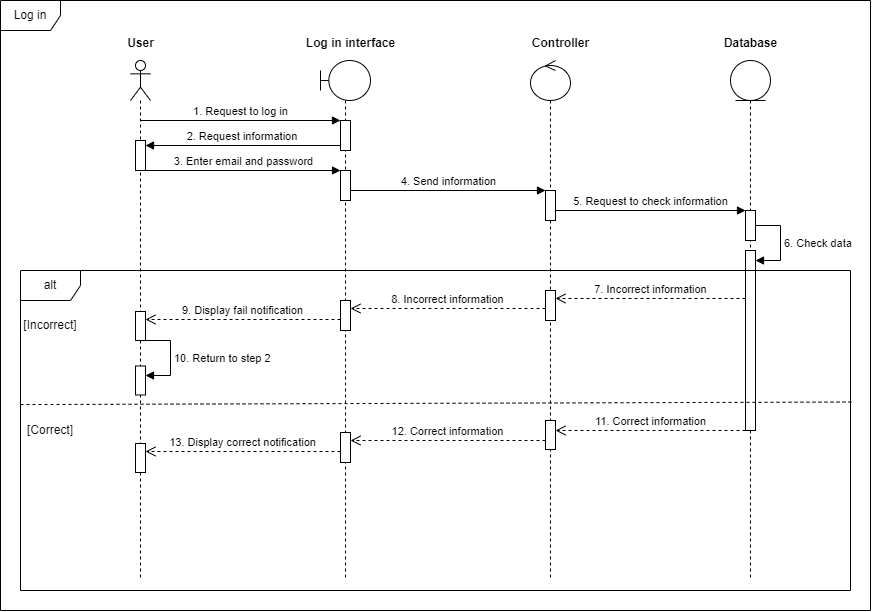

The diagram above was exported from draw.io. Its source (the exported page's mxGraphModel, read from the mxfile embedded in the PNG):
<mxGraphModel dx="2035" dy="1018" grid="1" gridSize="10" guides="1" tooltips="1" connect="1" arrows="1" fold="1" page="1" pageScale="1" pageWidth="850" pageHeight="1100" math="0" shadow="0">
  <root>
    <mxCell id="0" />
    <mxCell id="1" parent="0" />
    <mxCell id="2" value="Log in" style="shape=umlFrame;whiteSpace=wrap;html=1;pointerEvents=0;" vertex="1" parent="1">
      <mxGeometry x="20" y="60" width="870" height="610" as="geometry" />
    </mxCell>
    <mxCell id="3" value="" style="shape=umlLifeline;perimeter=lifelinePerimeter;whiteSpace=wrap;html=1;container=1;dropTarget=0;collapsible=0;recursiveResize=0;outlineConnect=0;portConstraint=eastwest;newEdgeStyle={&quot;curved&quot;:0,&quot;rounded&quot;:0};participant=umlActor;" vertex="1" parent="1">
      <mxGeometry x="150" y="120" width="20" height="520" as="geometry" />
    </mxCell>
    <mxCell id="4" value="" style="html=1;points=[[0,0,0,0,5],[0,1,0,0,-5],[1,0,0,0,5],[1,1,0,0,-5]];perimeter=orthogonalPerimeter;outlineConnect=0;targetShapes=umlLifeline;portConstraint=eastwest;newEdgeStyle={&quot;curved&quot;:0,&quot;rounded&quot;:0};" vertex="1" parent="3">
      <mxGeometry x="5" y="80" width="10" height="30" as="geometry" />
    </mxCell>
    <mxCell id="5" value="" style="shape=umlLifeline;perimeter=lifelinePerimeter;whiteSpace=wrap;html=1;container=1;dropTarget=0;collapsible=0;recursiveResize=0;outlineConnect=0;portConstraint=eastwest;newEdgeStyle={&quot;curved&quot;:0,&quot;rounded&quot;:0};participant=umlBoundary;" vertex="1" parent="1">
      <mxGeometry x="340" y="120" width="50" height="520" as="geometry" />
    </mxCell>
    <mxCell id="6" value="" style="html=1;points=[[0,0,0,0,5],[0,1,0,0,-5],[1,0,0,0,5],[1,1,0,0,-5]];perimeter=orthogonalPerimeter;outlineConnect=0;targetShapes=umlLifeline;portConstraint=eastwest;newEdgeStyle={&quot;curved&quot;:0,&quot;rounded&quot;:0};" vertex="1" parent="5">
      <mxGeometry x="20" y="60" width="10" height="30" as="geometry" />
    </mxCell>
    <mxCell id="7" value="" style="html=1;points=[[0,0,0,0,5],[0,1,0,0,-5],[1,0,0,0,5],[1,1,0,0,-5]];perimeter=orthogonalPerimeter;outlineConnect=0;targetShapes=umlLifeline;portConstraint=eastwest;newEdgeStyle={&quot;curved&quot;:0,&quot;rounded&quot;:0};" vertex="1" parent="5">
      <mxGeometry x="20" y="110" width="10" height="30" as="geometry" />
    </mxCell>
    <mxCell id="8" value="" style="shape=umlLifeline;perimeter=lifelinePerimeter;whiteSpace=wrap;html=1;container=1;dropTarget=0;collapsible=0;recursiveResize=0;outlineConnect=0;portConstraint=eastwest;newEdgeStyle={&quot;curved&quot;:0,&quot;rounded&quot;:0};participant=umlEntity;" vertex="1" parent="1">
      <mxGeometry x="750" y="120" width="40" height="520" as="geometry" />
    </mxCell>
    <mxCell id="9" value="" style="html=1;points=[[0,0,0,0,5],[0,1,0,0,-5],[1,0,0,0,5],[1,1,0,0,-5]];perimeter=orthogonalPerimeter;outlineConnect=0;targetShapes=umlLifeline;portConstraint=eastwest;newEdgeStyle={&quot;curved&quot;:0,&quot;rounded&quot;:0};" vertex="1" parent="8">
      <mxGeometry x="15" y="150" width="10" height="30" as="geometry" />
    </mxCell>
    <mxCell id="10" value="5. Request to check information" style="html=1;verticalAlign=bottom;endArrow=block;curved=0;rounded=0;" edge="1" parent="8" target="9">
      <mxGeometry width="80" relative="1" as="geometry">
        <mxPoint x="-175" y="150" as="sourcePoint" />
        <mxPoint x="265" y="210" as="targetPoint" />
      </mxGeometry>
    </mxCell>
    <mxCell id="11" value="" style="html=1;points=[[0,0,0,0,5],[0,1,0,0,-5],[1,0,0,0,5],[1,1,0,0,-5]];perimeter=orthogonalPerimeter;outlineConnect=0;targetShapes=umlLifeline;portConstraint=eastwest;newEdgeStyle={&quot;curved&quot;:0,&quot;rounded&quot;:0};" vertex="1" parent="8">
      <mxGeometry x="15" y="190" width="10" height="180" as="geometry" />
    </mxCell>
    <mxCell id="12" value="6. Check data" style="html=1;align=left;spacingLeft=2;endArrow=block;rounded=0;edgeStyle=orthogonalEdgeStyle;curved=0;rounded=0;" edge="1" parent="8" source="9" target="11">
      <mxGeometry relative="1" as="geometry">
        <mxPoint x="30" y="170" as="sourcePoint" />
        <Array as="points">
          <mxPoint x="50" y="165" />
          <mxPoint x="50" y="200" />
        </Array>
      </mxGeometry>
    </mxCell>
    <mxCell id="13" value="" style="shape=umlLifeline;perimeter=lifelinePerimeter;whiteSpace=wrap;html=1;container=1;dropTarget=0;collapsible=0;recursiveResize=0;outlineConnect=0;portConstraint=eastwest;newEdgeStyle={&quot;curved&quot;:0,&quot;rounded&quot;:0};participant=umlControl;" vertex="1" parent="1">
      <mxGeometry x="550" y="120" width="40" height="520" as="geometry" />
    </mxCell>
    <mxCell id="14" value="" style="html=1;points=[[0,0,0,0,5],[0,1,0,0,-5],[1,0,0,0,5],[1,1,0,0,-5]];perimeter=orthogonalPerimeter;outlineConnect=0;targetShapes=umlLifeline;portConstraint=eastwest;newEdgeStyle={&quot;curved&quot;:0,&quot;rounded&quot;:0};" vertex="1" parent="13">
      <mxGeometry x="15" y="130" width="10" height="30" as="geometry" />
    </mxCell>
    <mxCell id="15" value="" style="html=1;points=[[0,0,0,0,5],[0,1,0,0,-5],[1,0,0,0,5],[1,1,0,0,-5]];perimeter=orthogonalPerimeter;outlineConnect=0;targetShapes=umlLifeline;portConstraint=eastwest;newEdgeStyle={&quot;curved&quot;:0,&quot;rounded&quot;:0};" vertex="1" parent="13">
      <mxGeometry x="15" y="230" width="10" height="30" as="geometry" />
    </mxCell>
    <mxCell id="16" value="" style="html=1;points=[[0,0,0,0,5],[0,1,0,0,-5],[1,0,0,0,5],[1,1,0,0,-5]];perimeter=orthogonalPerimeter;outlineConnect=0;targetShapes=umlLifeline;portConstraint=eastwest;newEdgeStyle={&quot;curved&quot;:0,&quot;rounded&quot;:0};" vertex="1" parent="13">
      <mxGeometry x="15" y="360" width="10" height="29" as="geometry" />
    </mxCell>
    <mxCell id="17" value="Database" style="text;align=center;fontStyle=1;verticalAlign=middle;spacingLeft=3;spacingRight=3;strokeColor=none;rotatable=0;points=[[0,0.5],[1,0.5]];portConstraint=eastwest;html=1;" vertex="1" parent="1">
      <mxGeometry x="730" y="90" width="80" height="26" as="geometry" />
    </mxCell>
    <mxCell id="18" value="Contr&lt;span style=&quot;color: rgba(0, 0, 0, 0); font-family: monospace; font-size: 0px; font-weight: 400; text-align: start;&quot;&gt;%3CmxGraphModel%3E%3Croot%3E%3CmxCell%20id%3D%220%22%2F%3E%3CmxCell%20id%3D%221%22%20parent%3D%220%22%2F%3E%3CmxCell%20id%3D%222%22%20value%3D%22Database%22%20style%3D%22text%3Balign%3Dcenter%3BfontStyle%3D1%3BverticalAlign%3Dmiddle%3BspacingLeft%3D3%3BspacingRight%3D3%3BstrokeColor%3Dnone%3Brotatable%3D0%3Bpoints%3D%5B%5B0%2C0.5%5D%2C%5B1%2C0.5%5D%5D%3BportConstraint%3Deastwest%3Bhtml%3D1%3B%22%20vertex%3D%221%22%20parent%3D%221%22%3E%3CmxGeometry%20x%3D%22760%22%20y%3D%2290%22%20width%3D%2280%22%20height%3D%2226%22%20as%3D%22geometry%22%2F%3E%3C%2FmxCell%3E%3C%2Froot%3E%3C%2FmxGraphModel%3E&lt;/span&gt;oller" style="text;align=center;fontStyle=1;verticalAlign=middle;spacingLeft=3;spacingRight=3;strokeColor=none;rotatable=0;points=[[0,0.5],[1,0.5]];portConstraint=eastwest;html=1;" vertex="1" parent="1">
      <mxGeometry x="540" y="90" width="80" height="26" as="geometry" />
    </mxCell>
    <mxCell id="19" value="User" style="text;align=center;fontStyle=1;verticalAlign=middle;spacingLeft=3;spacingRight=3;strokeColor=none;rotatable=0;points=[[0,0.5],[1,0.5]];portConstraint=eastwest;html=1;" vertex="1" parent="1">
      <mxGeometry x="120" y="90" width="80" height="26" as="geometry" />
    </mxCell>
    <mxCell id="20" value="Log in interface" style="text;align=center;fontStyle=1;verticalAlign=middle;spacingLeft=3;spacingRight=3;strokeColor=none;rotatable=0;points=[[0,0.5],[1,0.5]];portConstraint=eastwest;html=1;" vertex="1" parent="1">
      <mxGeometry x="330" y="90" width="80" height="26" as="geometry" />
    </mxCell>
    <mxCell id="21" value="1. Request to log in" style="html=1;verticalAlign=bottom;endArrow=block;curved=0;rounded=0;" edge="1" target="6" parent="1">
      <mxGeometry width="80" relative="1" as="geometry">
        <mxPoint x="160" y="180" as="sourcePoint" />
        <mxPoint x="240" y="180" as="targetPoint" />
      </mxGeometry>
    </mxCell>
    <mxCell id="22" value="2. Request information&amp;nbsp;" style="html=1;verticalAlign=bottom;endArrow=block;curved=0;rounded=0;exitX=0;exitY=1;exitDx=0;exitDy=-5;exitPerimeter=0;" edge="1" source="6" target="4" parent="1">
      <mxGeometry x="-0.002" width="80" relative="1" as="geometry">
        <mxPoint x="330" y="260" as="sourcePoint" />
        <mxPoint x="410" y="260" as="targetPoint" />
        <mxPoint as="offset" />
      </mxGeometry>
    </mxCell>
    <mxCell id="23" value="3. Enter email and password" style="html=1;verticalAlign=bottom;endArrow=block;curved=0;rounded=0;" edge="1" source="4" target="7" parent="1">
      <mxGeometry x="0.0022" width="80" relative="1" as="geometry">
        <mxPoint x="565" y="245" as="sourcePoint" />
        <mxPoint x="615" y="290" as="targetPoint" />
        <mxPoint as="offset" />
      </mxGeometry>
    </mxCell>
    <mxCell id="24" value="4. Send information" style="html=1;verticalAlign=bottom;endArrow=block;curved=0;rounded=0;" edge="1" source="7" target="14" parent="1">
      <mxGeometry width="80" relative="1" as="geometry">
        <mxPoint x="360" y="260" as="sourcePoint" />
        <mxPoint x="810" y="310" as="targetPoint" />
      </mxGeometry>
    </mxCell>
    <mxCell id="25" value="7. Incorrect information" style="html=1;verticalAlign=bottom;endArrow=open;dashed=1;endSize=8;curved=0;rounded=0;" edge="1" parent="1">
      <mxGeometry relative="1" as="geometry">
        <mxPoint x="765" y="358" as="sourcePoint" />
        <mxPoint x="575" y="358" as="targetPoint" />
      </mxGeometry>
    </mxCell>
    <mxCell id="26" value="alt" style="shape=umlFrame;whiteSpace=wrap;html=1;pointerEvents=0;" vertex="1" parent="1">
      <mxGeometry x="40" y="330" width="830" height="320" as="geometry" />
    </mxCell>
    <mxCell id="27" value="" style="html=1;points=[[0,0,0,0,5],[0,1,0,0,-5],[1,0,0,0,5],[1,1,0,0,-5]];perimeter=orthogonalPerimeter;outlineConnect=0;targetShapes=umlLifeline;portConstraint=eastwest;newEdgeStyle={&quot;curved&quot;:0,&quot;rounded&quot;:0};" vertex="1" parent="1">
      <mxGeometry x="360" y="360" width="10" height="30" as="geometry" />
    </mxCell>
    <mxCell id="28" value="8. Incorrect information" style="html=1;verticalAlign=bottom;endArrow=open;dashed=1;endSize=8;curved=0;rounded=0;" edge="1" source="15" parent="1">
      <mxGeometry x="0.0012" relative="1" as="geometry">
        <mxPoint x="560" y="368" as="sourcePoint" />
        <mxPoint x="370" y="368" as="targetPoint" />
        <mxPoint as="offset" />
      </mxGeometry>
    </mxCell>
    <mxCell id="29" value="" style="html=1;points=[[0,0,0,0,5],[0,1,0,0,-5],[1,0,0,0,5],[1,1,0,0,-5]];perimeter=orthogonalPerimeter;outlineConnect=0;targetShapes=umlLifeline;portConstraint=eastwest;newEdgeStyle={&quot;curved&quot;:0,&quot;rounded&quot;:0};" vertex="1" parent="1">
      <mxGeometry x="155" y="371" width="10" height="29" as="geometry" />
    </mxCell>
    <mxCell id="30" value="9. Display fail notification" style="html=1;verticalAlign=bottom;endArrow=open;dashed=1;endSize=8;curved=0;rounded=0;" edge="1" parent="1">
      <mxGeometry relative="1" as="geometry">
        <mxPoint x="360" y="379" as="sourcePoint" />
        <mxPoint x="165" y="379" as="targetPoint" />
      </mxGeometry>
    </mxCell>
    <mxCell id="31" value="10. Return to step 2" style="html=1;align=left;spacingLeft=2;endArrow=block;rounded=0;edgeStyle=orthogonalEdgeStyle;curved=0;rounded=0;" edge="1" parent="1">
      <mxGeometry relative="1" as="geometry">
        <mxPoint x="165" y="400" as="sourcePoint" />
        <Array as="points">
          <mxPoint x="190" y="400" />
          <mxPoint x="190" y="435" />
        </Array>
        <mxPoint x="165" y="435" as="targetPoint" />
      </mxGeometry>
    </mxCell>
    <mxCell id="32" value="" style="html=1;points=[[0,0,0,0,5],[0,1,0,0,-5],[1,0,0,0,5],[1,1,0,0,-5]];perimeter=orthogonalPerimeter;outlineConnect=0;targetShapes=umlLifeline;portConstraint=eastwest;newEdgeStyle={&quot;curved&quot;:0,&quot;rounded&quot;:0};" vertex="1" parent="1">
      <mxGeometry x="155" y="425.5" width="10" height="29" as="geometry" />
    </mxCell>
    <mxCell id="33" value="" style="endArrow=none;dashed=1;html=1;rounded=0;exitX=0;exitY=0.469;exitDx=0;exitDy=0;exitPerimeter=0;entryX=1.001;entryY=0.461;entryDx=0;entryDy=0;entryPerimeter=0;" edge="1" parent="1">
      <mxGeometry width="50" height="50" relative="1" as="geometry">
        <mxPoint x="40" y="464.08000000000004" as="sourcePoint" />
        <mxPoint x="870.8300000000002" y="461.5200000000001" as="targetPoint" />
      </mxGeometry>
    </mxCell>
    <mxCell id="34" value="[Incorrect]" style="text;html=1;align=center;verticalAlign=middle;whiteSpace=wrap;rounded=0;" vertex="1" parent="1">
      <mxGeometry x="40" y="370" width="60" height="30" as="geometry" />
    </mxCell>
    <mxCell id="35" value="[Correct]" style="text;html=1;align=center;verticalAlign=middle;whiteSpace=wrap;rounded=0;" vertex="1" parent="1">
      <mxGeometry x="40" y="475" width="60" height="30" as="geometry" />
    </mxCell>
    <mxCell id="36" value="11. Correct information" style="html=1;verticalAlign=bottom;endArrow=open;dashed=1;endSize=8;curved=0;rounded=0;" edge="1" parent="1">
      <mxGeometry relative="1" as="geometry">
        <mxPoint x="765" y="490" as="sourcePoint" />
        <mxPoint x="575" y="490" as="targetPoint" />
      </mxGeometry>
    </mxCell>
    <mxCell id="37" value="" style="html=1;points=[[0,0,0,0,5],[0,1,0,0,-5],[1,0,0,0,5],[1,1,0,0,-5]];perimeter=orthogonalPerimeter;outlineConnect=0;targetShapes=umlLifeline;portConstraint=eastwest;newEdgeStyle={&quot;curved&quot;:0,&quot;rounded&quot;:0};" vertex="1" parent="1">
      <mxGeometry x="360" y="492" width="10" height="30" as="geometry" />
    </mxCell>
    <mxCell id="38" value="12. Correct information" style="html=1;verticalAlign=bottom;endArrow=open;dashed=1;endSize=8;curved=0;rounded=0;" edge="1" parent="1">
      <mxGeometry x="0.0012" relative="1" as="geometry">
        <mxPoint x="565" y="500" as="sourcePoint" />
        <mxPoint x="370" y="500" as="targetPoint" />
        <mxPoint as="offset" />
      </mxGeometry>
    </mxCell>
    <mxCell id="39" value="" style="html=1;points=[[0,0,0,0,5],[0,1,0,0,-5],[1,0,0,0,5],[1,1,0,0,-5]];perimeter=orthogonalPerimeter;outlineConnect=0;targetShapes=umlLifeline;portConstraint=eastwest;newEdgeStyle={&quot;curved&quot;:0,&quot;rounded&quot;:0};" vertex="1" parent="1">
      <mxGeometry x="155" y="503" width="10" height="29" as="geometry" />
    </mxCell>
    <mxCell id="40" value="13. Display correct notification" style="html=1;verticalAlign=bottom;endArrow=open;dashed=1;endSize=8;curved=0;rounded=0;" edge="1" parent="1">
      <mxGeometry x="0.0022" relative="1" as="geometry">
        <mxPoint x="360" y="511" as="sourcePoint" />
        <mxPoint x="165" y="511" as="targetPoint" />
        <mxPoint as="offset" />
      </mxGeometry>
    </mxCell>
  </root>
</mxGraphModel>